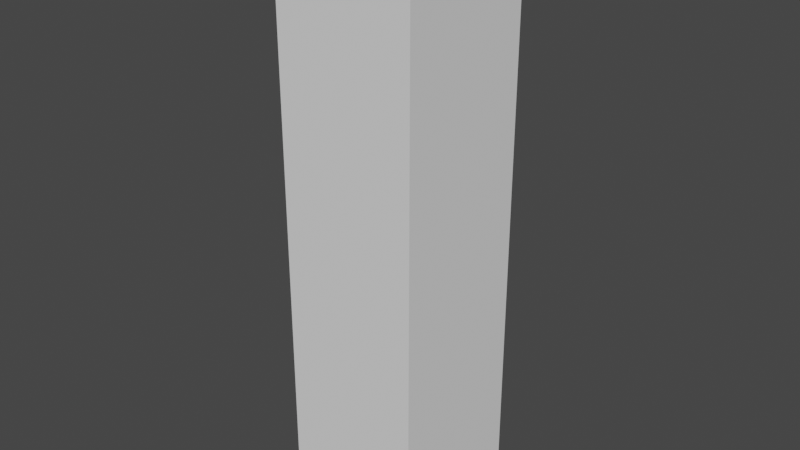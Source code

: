 # Source: glassVerticalPlane.blend  (saved by Blender 2.90.8; exported with 4.5.12 LTS)
import bpy
from mathutils import Matrix  # noqa: F401  (used for matrix-valued properties, if any)

bpy.ops.wm.read_factory_settings(use_empty=True)
scene = bpy.context.scene
scene.name = 'Scene'

# ---- collections
col_collection = bpy.data.collections.new('Collection'); scene.collection.children.link(col_collection)

# ---- world
world_world = bpy.data.worlds.new('World'); scene.world = world_world
world_world.use_nodes = True; world_world.node_tree.nodes.clear()
_N = world_world.node_tree.nodes; _L = world_world.node_tree.links
n0 = _N.new('ShaderNodeOutputWorld'); n0.name = 'World Output'; n0.location = (300, 300)
n1 = _N.new('ShaderNodeBackground'); n1.name = 'Background'; n1.location = (10, 300)
n1.inputs[0].default_value = (0.05088, 0.05088, 0.05088, 1.0)
_L.new(n1.outputs[0], n0.inputs[0])
n0.is_active_output = True
world_world.color = (0.05088, 0.05088, 0.05088)
world_world.use_sun_shadow = False
world_world.sun_shadow_jitter_overblur = 0.0

# ---- meshes
me_cube = bpy.data.meshes.new('Cube')
me_cube.from_pydata([(-0.4813, 0.4977, -2.0), (-0.4813, 0.4977, 2.0), (-0.4813, -0.4977, -2.0), (-0.4813, -0.4977, 2.0), (0.4813, 0.4977, -2.0), (0.4813, 0.4977, 2.0), (0.4813, -0.4977, -2.0), (0.4813, -0.4977, 2.0)], [], [(1, 2, 0), (3, 6, 2), (7, 4, 6), (5, 0, 4), (6, 0, 2), (3, 5, 7), (1, 3, 2), (3, 7, 6), (7, 5, 4), (5, 1, 0), (6, 4, 0), (3, 1, 5)])
_uv = me_cube.uv_layers.new(name='UVMap')
_uv.uv.foreach_set('vector', [0.6156, 0.1863, 0.4514, 0.2054, 0.4514, 0.1863, 0.6156, 0.2064, 0.4514, 0.223, 0.4514, 0.2064, 0.6156, 0.224, 0.4514, 0.2424, 0.4514, 0.224, 0.6156, 0.2424, 0.4514, 0.2614, 0.4514, 0.2424, 0.4514, 0.224, 0.4385, 0.2409, 0.4385, 0.224, 0.6274, 0.2255, 0.6156, 0.242, 0.6156, 0.2255, 0.6156, 0.1863, 0.6156, 0.205, 0.4514, 0.205, 0.6156, 0.2057, 0.6156, 0.224, 0.4514, 0.224, 0.6156, 0.2233, 0.6156, 0.2424, 0.4514, 0.2424, 0.6156, 0.2424, 0.6156, 0.2621, 0.4514, 0.2621, 0.4514, 0.2233, 0.4514, 0.2413, 0.4376, 0.2413, 0.6274, 0.2255, 0.6274, 0.2424, 0.6156, 0.2424])
me_cube.use_remesh_fix_poles = True
me_cube.use_remesh_preserve_attributes = False
me_cube.use_mirror_vertex_groups = False
me_cube.update()

# ---- objects
ob_cube = bpy.data.objects.new('Cube', me_cube)

# ---- transforms, parenting, visibility, modifiers, constraints
ob_cube.location = (0.0, 0.0, 0.0)
ob_cube.lineart.crease_threshold = 0.0

# ---- collection membership
col_collection.objects.link(ob_cube)

# ---- scene / render settings (as saved in the file)
scene.frame_start = 1; scene.frame_end = 250; scene.frame_set(1)
scene.render.engine = 'BLENDER_EEVEE_NEXT'
scene.cycles.use_denoising = False
scene.cycles.samples = 128
scene.cycles.sampling_pattern = 'TABULATED_SOBOL'
scene.cycles.use_adaptive_sampling = False
scene.cycles.use_light_tree = False
scene.view_settings.view_transform = 'Filmic'
bpy.context.view_layer.update()

# ---- added for rendering (the .blend has no active camera and no usable light): camera, sun
cam_auto = bpy.data.cameras.new('AutoCamera')
cam_auto.lens = 50.0
cam_auto.sensor_width = 36.0
cam_auto.clip_end = 1000.0
ob_auto_camera = bpy.data.objects.new('AutoCamera', cam_auto)
scene.collection.objects.link(ob_auto_camera)
ob_auto_camera.location = (3.91639, -4.69967, 3.13312)
ob_auto_camera.rotation_euler = (1.09748, -7.21219e-08, 0.694738)
scene.camera = ob_auto_camera
light_auto_sun = bpy.data.lights.new('AutoSun', 'SUN')
light_auto_sun.energy = 3.0
light_auto_sun.angle = 0.0523599
ob_auto_sun = bpy.data.objects.new('AutoSun', light_auto_sun)
scene.collection.objects.link(ob_auto_sun)
ob_auto_sun.rotation_euler = (0.872665, 0.174533, 0.523599)
bpy.context.view_layer.update()
